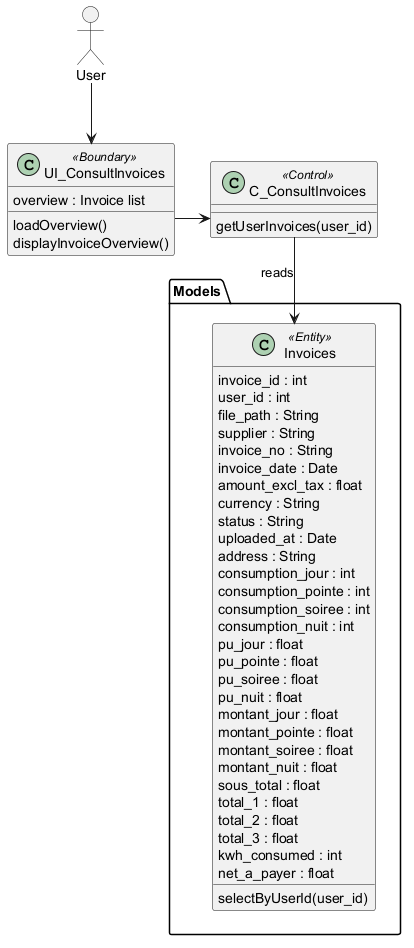

The diagram above was rendered by PlantUML. Its source (embedded in the PNG):
@startuml

allowmixing
top to bottom direction

skinparam shadowing false
skinparam classAttributeIconSize 0
skinparam linetype ortho

actor User

class UI_ConsultInvoices <<Boundary>> {
    overview : Invoice list

    loadOverview()
    displayInvoiceOverview()
}

class C_ConsultInvoices <<Control>> {
    getUserInvoices(user_id)
}

package Models {
    class Invoices <<Entity>> {
        invoice_id : int
        user_id : int
        file_path : String
        supplier : String
        invoice_no : String
        invoice_date : Date
        amount_excl_tax : float
        currency : String
        status : String
        uploaded_at : Date
        address : String
        consumption_jour : int
        consumption_pointe : int
        consumption_soiree : int
        consumption_nuit : int
        pu_jour : float
        pu_pointe : float
        pu_soiree : float
        pu_nuit : float
        montant_jour : float
        montant_pointe : float
        montant_soiree : float
        montant_nuit : float
        sous_total : float
        total_1 : float
        total_2 : float
        total_3 : float
        kwh_consumed : int
        net_a_payer : float

        selectByUserId(user_id)
    }
}

User --> UI_ConsultInvoices
UI_ConsultInvoices --> C_ConsultInvoices
C_ConsultInvoices --> Invoices : reads

UI_ConsultInvoices -[hidden]down-> Models
C_ConsultInvoices -[hidden]down-> Models
UI_ConsultInvoices -[hidden]right-> C_ConsultInvoices

@enduml